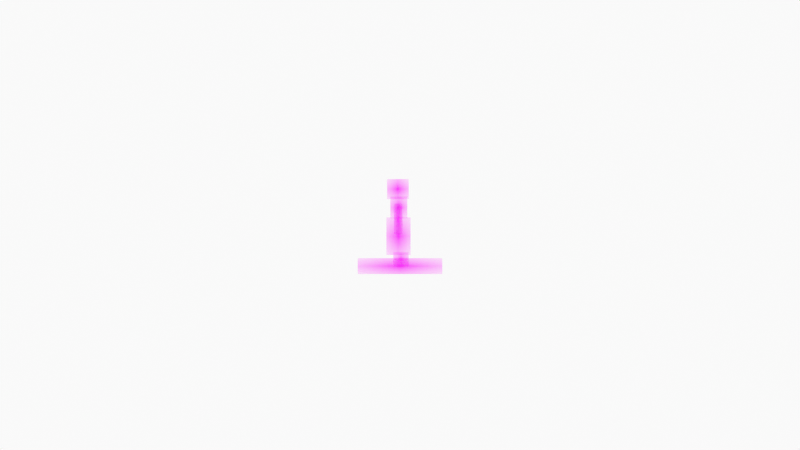 # Source: mutt_idle.blend  (saved by Blender 3.3.6; exported with 4.5.12 LTS)
import bpy
from mathutils import Matrix  # noqa: F401  (used for matrix-valued properties, if any)

bpy.ops.wm.read_factory_settings(use_empty=True)
scene = bpy.context.scene
scene.name = 'Scene'

# ---- collections
col_collection = bpy.data.collections.new('Collection'); scene.collection.children.link(col_collection)
col_camera = bpy.data.collections.new('Camera'); scene.collection.children.link(col_camera)

# ---- images (referenced by path relative to the original .blend; pixels are not part of the script)
import os
ASSET_DIR = os.environ.get("B2B_ASSET_DIR", "")  # directory of the original .blend (textures are referenced by path, not embedded)
HERE = os.path.dirname(os.path.abspath(__file__))  # packed textures are extracted next to this script under _unpacked/

def load_image(name, relpath, width, height, colorspace="sRGB"):
    """Load a texture the original file referenced (path relative to the .blend, or extracted next to this script)."""
    p = next((c for c in (os.path.join(HERE, relpath), os.path.join(ASSET_DIR, relpath)) if relpath and os.path.exists(c)), "")
    if p:
        img = bpy.data.images.load(p, check_existing=True)
        img.name = name
    else:  # same state as the original file: an image datablock whose file is absent (Cycles renders it pink)
        img = bpy.data.images.new(name, width, height)
        img.source = "FILE"
        img.filepath = "//" + (relpath or name)
    img.colorspace_settings.name = colorspace
    return img
img_vari_png = load_image('vari.png', 'vari.png', 1024, 1024, 'sRGB')
img_torso_png = load_image('torso.png', 'torso.png', 1024, 1024, 'sRGB')
img_pea_png = load_image('pea.png', 'pea.png', 1024, 1024, 'sRGB')
img_k_si_png = load_image('käsi.png', 'käsi.png', 1024, 1024, 'sRGB')
img_kleit_png = load_image('kleit.png', 'kleit.png', 1024, 1024, 'sRGB')
img_jalad_png = load_image('jalad.png', 'jalad.png', 1024, 1024, 'sRGB')

# ---- materials (node trees are filled in below, after node groups)
mat_solid_stroke = bpy.data.materials.new('Solid Stroke')
mat_solid_stroke.use_transparent_shadow = False
mat_solid_stroke.roughness = 0.5
mat_squares_stroke = bpy.data.materials.new('Squares Stroke')
mat_squares_stroke.use_transparent_shadow = False
mat_squares_stroke.roughness = 0.5
mat_solid_fill = bpy.data.materials.new('Solid Fill')
mat_solid_fill.use_transparent_shadow = False
mat_solid_fill.roughness = 0.5
mat_dots_stroke = bpy.data.materials.new('Dots Stroke')
mat_dots_stroke.use_transparent_shadow = False
mat_dots_stroke.roughness = 0.5
mat_vari = bpy.data.materials.new('vari')
mat_vari.surface_render_method = 'BLENDED'
mat_vari.blend_method = 'BLEND'
mat_vari.use_transparent_shadow = False
mat_torso = bpy.data.materials.new('torso')
mat_torso.surface_render_method = 'BLENDED'
mat_torso.blend_method = 'BLEND'
mat_torso.use_transparent_shadow = False
mat_pea = bpy.data.materials.new('pea')
mat_pea.surface_render_method = 'BLENDED'
mat_pea.blend_method = 'BLEND'
mat_pea.use_transparent_shadow = False
mat_k_si = bpy.data.materials.new('käsi')
mat_k_si.surface_render_method = 'BLENDED'
mat_k_si.blend_method = 'BLEND'
mat_k_si.use_transparent_shadow = False
mat_kleit = bpy.data.materials.new('kleit')
mat_kleit.surface_render_method = 'BLENDED'
mat_kleit.blend_method = 'BLEND'
mat_kleit.use_transparent_shadow = False
mat_jalad = bpy.data.materials.new('jalad')
mat_jalad.surface_render_method = 'BLENDED'
mat_jalad.blend_method = 'BLEND'
mat_jalad.use_transparent_shadow = False

# ---- material node trees
mat_dots_stroke.use_nodes = True; mat_dots_stroke.node_tree.nodes.clear()
_N = mat_dots_stroke.node_tree.nodes; _L = mat_dots_stroke.node_tree.links
n0 = _N.new('ShaderNodeOutputMaterial'); n0.name = 'Material Output'; n0.location = (300, 300)
n1 = _N.new('ShaderNodeBsdfPrincipled'); n1.name = 'Principled BSDF'; n1.location = (10, 300)
n1.distribution = 'GGX'
n1.subsurface_method = 'RANDOM_WALK_SKIN'
n1.inputs[3].default_value = 1.45
n1.inputs[27].default_value = (0.0, 0.0, 0.0, 1.0)
n1.inputs[28].default_value = 1.0
_L.new(n1.outputs[0], n0.inputs[0])
n0.is_active_output = True
mat_vari.use_nodes = True; mat_vari.node_tree.nodes.clear()
_N = mat_vari.node_tree.nodes; _L = mat_vari.node_tree.links
n0 = _N.new('ShaderNodeOutputMaterial'); n0.name = 'Material Output'; n0.location = (300, 300)
n1 = _N.new('ShaderNodeTexImage'); n1.name = 'Image Texture'; n1.location = (-200, 300)
n1.image = img_vari_png
n1.extension = 'CLIP'
n2 = _N.new('ShaderNodeBsdfPrincipled'); n2.name = 'Principled BSDF'; n2.location = (0, 300)
n2.distribution = 'GGX'
n2.subsurface_method = 'RANDOM_WALK_SKIN'
n2.inputs[3].default_value = 1.45
n2.inputs[27].default_value = (0.0, 0.0, 0.0, 1.0)
n2.inputs[28].default_value = 1.0
_L.new(n1.outputs[0], n2.inputs[0])
_L.new(n1.outputs[1], n2.inputs[4])
_L.new(n2.outputs[0], n0.inputs[0])
n0.is_active_output = True
mat_torso.use_nodes = True; mat_torso.node_tree.nodes.clear()
_N = mat_torso.node_tree.nodes; _L = mat_torso.node_tree.links
n0 = _N.new('ShaderNodeOutputMaterial'); n0.name = 'Material Output'; n0.location = (300, 300)
n1 = _N.new('ShaderNodeTexImage'); n1.name = 'Image Texture'; n1.location = (-200, 300)
n1.image = img_torso_png
n1.extension = 'CLIP'
n2 = _N.new('ShaderNodeBsdfPrincipled'); n2.name = 'Principled BSDF'; n2.location = (0, 300)
n2.distribution = 'GGX'
n2.subsurface_method = 'RANDOM_WALK_SKIN'
n2.inputs[3].default_value = 1.45
n2.inputs[27].default_value = (0.0, 0.0, 0.0, 1.0)
n2.inputs[28].default_value = 1.0
_L.new(n1.outputs[0], n2.inputs[0])
_L.new(n1.outputs[1], n2.inputs[4])
_L.new(n2.outputs[0], n0.inputs[0])
n0.is_active_output = True
mat_pea.use_nodes = True; mat_pea.node_tree.nodes.clear()
_N = mat_pea.node_tree.nodes; _L = mat_pea.node_tree.links
n0 = _N.new('ShaderNodeOutputMaterial'); n0.name = 'Material Output'; n0.location = (300, 300)
n1 = _N.new('ShaderNodeTexImage'); n1.name = 'Image Texture'; n1.location = (-200, 300)
n1.image = img_pea_png
n1.extension = 'CLIP'
n2 = _N.new('ShaderNodeBsdfPrincipled'); n2.name = 'Principled BSDF'; n2.location = (0, 300)
n2.distribution = 'GGX'
n2.subsurface_method = 'RANDOM_WALK_SKIN'
n2.inputs[3].default_value = 1.45
n2.inputs[27].default_value = (0.0, 0.0, 0.0, 1.0)
n2.inputs[28].default_value = 1.0
_L.new(n1.outputs[0], n2.inputs[0])
_L.new(n1.outputs[1], n2.inputs[4])
_L.new(n2.outputs[0], n0.inputs[0])
n0.is_active_output = True
mat_k_si.use_nodes = True; mat_k_si.node_tree.nodes.clear()
_N = mat_k_si.node_tree.nodes; _L = mat_k_si.node_tree.links
n0 = _N.new('ShaderNodeOutputMaterial'); n0.name = 'Material Output'; n0.location = (300, 300)
n1 = _N.new('ShaderNodeTexImage'); n1.name = 'Image Texture'; n1.location = (-200, 300)
n1.image = img_k_si_png
n1.extension = 'CLIP'
n2 = _N.new('ShaderNodeBsdfPrincipled'); n2.name = 'Principled BSDF'; n2.location = (0, 300)
n2.distribution = 'GGX'
n2.subsurface_method = 'RANDOM_WALK_SKIN'
n2.inputs[3].default_value = 1.45
n2.inputs[27].default_value = (0.0, 0.0, 0.0, 1.0)
n2.inputs[28].default_value = 1.0
_L.new(n1.outputs[0], n2.inputs[0])
_L.new(n1.outputs[1], n2.inputs[4])
_L.new(n2.outputs[0], n0.inputs[0])
n0.is_active_output = True
mat_kleit.use_nodes = True; mat_kleit.node_tree.nodes.clear()
_N = mat_kleit.node_tree.nodes; _L = mat_kleit.node_tree.links
n0 = _N.new('ShaderNodeOutputMaterial'); n0.name = 'Material Output'; n0.location = (300, 300)
n1 = _N.new('ShaderNodeTexImage'); n1.name = 'Image Texture'; n1.location = (-200, 300)
n1.image = img_kleit_png
n1.extension = 'CLIP'
n2 = _N.new('ShaderNodeBsdfPrincipled'); n2.name = 'Principled BSDF'; n2.location = (0, 300)
n2.distribution = 'GGX'
n2.subsurface_method = 'RANDOM_WALK_SKIN'
n2.inputs[3].default_value = 1.45
n2.inputs[27].default_value = (0.0, 0.0, 0.0, 1.0)
n2.inputs[28].default_value = 1.0
_L.new(n1.outputs[0], n2.inputs[0])
_L.new(n1.outputs[1], n2.inputs[4])
_L.new(n2.outputs[0], n0.inputs[0])
n0.is_active_output = True
mat_jalad.use_nodes = True; mat_jalad.node_tree.nodes.clear()
_N = mat_jalad.node_tree.nodes; _L = mat_jalad.node_tree.links
n0 = _N.new('ShaderNodeOutputMaterial'); n0.name = 'Material Output'; n0.location = (300, 300)
n1 = _N.new('ShaderNodeTexImage'); n1.name = 'Image Texture'; n1.location = (-200, 300)
n1.image = img_jalad_png
n1.extension = 'CLIP'
n2 = _N.new('ShaderNodeBsdfPrincipled'); n2.name = 'Principled BSDF'; n2.location = (0, 300)
n2.distribution = 'GGX'
n2.subsurface_method = 'RANDOM_WALK_SKIN'
n2.inputs[3].default_value = 1.45
n2.inputs[27].default_value = (0.0, 0.0, 0.0, 1.0)
n2.inputs[28].default_value = 1.0
_L.new(n1.outputs[0], n2.inputs[0])
_L.new(n1.outputs[1], n2.inputs[4])
_L.new(n2.outputs[0], n0.inputs[0])
n0.is_active_output = True

# ---- world
world_world = bpy.data.worlds.new('World'); scene.world = world_world
world_world.use_nodes = True; world_world.node_tree.nodes.clear()
_N = world_world.node_tree.nodes; _L = world_world.node_tree.links
n0 = _N.new('ShaderNodeOutputWorld'); n0.name = 'World Output'; n0.location = (300, 300)
n1 = _N.new('ShaderNodeBackground'); n1.name = 'Background'; n1.location = (10, 300)
n1.inputs[0].default_value = (0.9513, 0.9513, 0.9513, 1.0)
_L.new(n1.outputs[0], n0.inputs[0])
n0.is_active_output = True
world_world.color = (0.9513, 0.9513, 0.9513)
world_world.use_sun_shadow = False
world_world.sun_shadow_jitter_overblur = 0.0

# ---- cameras
cam_camera = bpy.data.cameras.new('Camera')
cam_camera.display_size = 2.0

# ---- meshes
me_vari = bpy.data.meshes.new('vari')
me_vari.from_pydata([(-2.641, -0.5, 0.0), (2.641, -0.5, 0.0), (-2.641, 0.5, 0.0), (2.641, 0.5, 0.0)], [], [(0, 1, 3, 2)])
_uv = me_vari.uv_layers.new(name='UVMap')
_uv.uv.foreach_set('vector', [0.0, 0.0, 1.0, 0.0, 1.0, 1.0, 0.0, 1.0])
me_vari.materials.append(mat_vari)
me_vari.update()
me_torso = bpy.data.meshes.new('torso')
me_torso.from_pydata([(-0.3889, -0.5, 0.0), (0.3889, -0.5, 0.0), (-0.3889, 0.5, 0.0), (0.3889, 0.5, 0.0)], [], [(0, 1, 3, 2)])
_uv = me_torso.uv_layers.new(name='UVMap')
_uv.uv.foreach_set('vector', [0.0, 0.0, 1.0, 0.0, 1.0, 1.0, 0.0, 1.0])
me_torso.materials.append(mat_torso)
me_torso.update()
me_pea = bpy.data.meshes.new('pea')
me_pea.from_pydata([(-0.5417, -0.5, 0.0), (0.5417, -0.5, 0.0), (-0.5417, 0.5, 0.0), (0.5417, 0.5, 0.0)], [], [(0, 1, 3, 2)])
_uv = me_pea.uv_layers.new(name='UVMap')
_uv.uv.foreach_set('vector', [0.0, 0.0, 1.0, 0.0, 1.0, 1.0, 0.0, 1.0])
me_pea.materials.append(mat_pea)
me_pea.update()
me_k_si = bpy.data.meshes.new('käsi')
me_k_si.from_pydata([(-0.1374, -0.5, 0.0), (0.1374, -0.5, 0.0), (-0.1374, 0.5, 0.0), (0.1374, 0.5, 0.0)], [], [(0, 1, 3, 2)])
_uv = me_k_si.uv_layers.new(name='UVMap')
_uv.uv.foreach_set('vector', [0.0, 0.0, 1.0, 0.0, 1.0, 1.0, 0.0, 1.0])
me_k_si.materials.append(mat_k_si)
me_k_si.update()
me_kleit = bpy.data.meshes.new('kleit')
me_kleit.from_pydata([(-0.3214, -0.5, 0.0), (0.3214, -0.5, 0.0), (-0.3214, 0.5, 0.0), (0.3214, 0.5, 0.0)], [], [(0, 1, 3, 2)])
_uv = me_kleit.uv_layers.new(name='UVMap')
_uv.uv.foreach_set('vector', [0.0, 0.0, 1.0, 0.0, 1.0, 1.0, 0.0, 1.0])
me_kleit.materials.append(mat_kleit)
me_kleit.update()
me_jalad = bpy.data.meshes.new('jalad')
me_jalad.from_pydata([(-0.5349, -0.5, 0.0), (0.5349, -0.5, 0.0), (-0.5349, 0.5, 0.0), (0.5349, 0.5, 0.0)], [], [(0, 1, 3, 2)])
_uv = me_jalad.uv_layers.new(name='UVMap')
_uv.uv.foreach_set('vector', [0.0, 0.0, 1.0, 0.0, 1.0, 1.0, 0.0, 1.0])
me_jalad.materials.append(mat_jalad)
me_jalad.update()

# ---- objects
ob_stroke = bpy.data.objects.new('Stroke', None)
ob_vari = bpy.data.objects.new('vari', me_vari)
ob_torso = bpy.data.objects.new('torso', me_torso)
ob_pea = bpy.data.objects.new('pea', me_pea)
ob_k_si = bpy.data.objects.new('käsi', me_k_si)
ob_kleit = bpy.data.objects.new('kleit', me_kleit)
ob_jalad = bpy.data.objects.new('jalad', me_jalad)
ob_empty = bpy.data.objects.new('Empty', None)
ob_empty_001 = bpy.data.objects.new('Empty.001', None)
ob_camera = bpy.data.objects.new('Camera', cam_camera)

# ---- transforms, parenting, visibility, modifiers, constraints
ob_stroke.location = (0.0, 0.0, 0.0)
ob_stroke.empty_display_size = 0.2
ob_stroke.empty_image_offset = (0.0, 0.0)
ob_stroke.empty_image_side = 'FRONT'
ob_stroke.use_grease_pencil_lights = True
ob_stroke.lineart.crease_threshold = 0.0
ob_vari.location = (0.0, 0.02183, -0.4423)
ob_vari.rotation_euler = (1.571, 0.0, 0.0)
ob_vari.scale = (0.1733, 0.1733, 0.1733)
ob_torso.location = (-0.01306, 0.0, 0.1928)
ob_torso.rotation_euler = (1.571, 0.0, 0.0)
ob_torso.scale = (0.2374, 0.2374, 0.2374)
_m = ob_torso.modifiers.new('Hook-Empty', 'HOOK')
_m.center = (0.3889, 0.5, 0.0)
_m.matrix_inverse = ((0.2374, 0.0, 0.0, -0.09231), (0.0, -1.038e-08, -0.2374, 5.188e-09), (0.0, 0.2374, -1.038e-08, -0.1187), (0.0, 0.0, 0.0, 1.0))
_m.object = ob_empty
_m = ob_torso.modifiers.new('Hook-Empty.001', 'HOOK')
_m.center = (-0.3889, 0.5, 0.0)
_m.matrix_inverse = ((0.2374, 0.0, 0.0, 0.09231), (0.0, -1.038e-08, -0.2374, 5.188e-09), (0.0, 0.2374, -1.038e-08, -0.1187), (0.0, 0.0, 0.0, 1.0))
_m.object = ob_empty_001
ob_pea.location = (-0.0226, 0.0, 0.3903)
ob_pea.rotation_euler = (1.571, -0.005513, 0.0)
ob_pea.scale = (0.2164, 0.2164, 0.2164)
ob_k_si.location = (-0.01905, 0.0, 0.06767)
ob_k_si.rotation_euler = (1.571, -0.004392, 0.0)
ob_k_si.scale = (0.3332, 0.3332, 0.3332)
ob_kleit.location = (-0.0166, 0.0007874, -0.1183)
ob_kleit.rotation_euler = (1.571, 0.0, 0.0)
ob_kleit.scale = (0.407, 0.407, 0.407)
ob_jalad.location = (0.01056, 0.007481, -0.3698)
ob_jalad.rotation_euler = (1.571, 0.0, 0.0)
ob_jalad.scale = (0.1568, 0.1568, 0.1568)
ob_empty.location = (0.08157, -5.188e-09, 0.3115)
ob_empty_001.location = (-0.1079, -5.188e-09, 0.3115)
ob_camera.location = (0.0, -12.0, 0.0)
ob_camera.rotation_euler = (1.571, -0.0, -0.0)
ob_camera.empty_image_side = 'FRONT'
ob_camera.lineart.crease_threshold = 0.0

# ---- collection membership
col_collection.objects.link(ob_stroke)
col_collection.objects.link(ob_vari)
col_collection.objects.link(ob_torso)
col_collection.objects.link(ob_pea)
col_collection.objects.link(ob_k_si)
col_collection.objects.link(ob_kleit)
col_collection.objects.link(ob_jalad)
col_collection.objects.link(ob_empty)
col_collection.objects.link(ob_empty_001)
col_camera.objects.link(ob_camera)

# ---- scene / render settings (as saved in the file)
scene.camera = ob_camera
scene.frame_start = 0; scene.frame_end = 39; scene.frame_set(5)
scene.render.engine = 'BLENDER_EEVEE_NEXT'
scene.render.film_transparent = True
scene.cycles.sampling_pattern = 'TABULATED_SOBOL'
scene.cycles.use_light_tree = False
scene.view_settings.view_transform = 'Standard'
bpy.context.view_layer.update()
